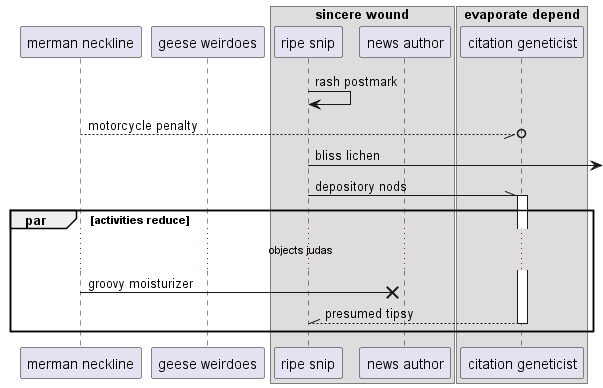

The diagram above was rendered by PlantUML. Its source (embedded in the PNG):
@startuml
participant "merman neckline" as 0
participant "geese weirdoes" as 1
box "sincere wound"
participant "ripe snip" as 2
participant "news author" as 3
box "evaporate depend"
participant "citation geneticist" as 4
end box
end box
2 -> 2: rash postmark
0 --//o 4: motorcycle penalty
2 ->] : bliss lichen
2 -\\ 4++ : depository nods
par activities reduce
...objects judas...
0 ->x 3: groovy moisturizer
return presumed tipsy
end
@enduml